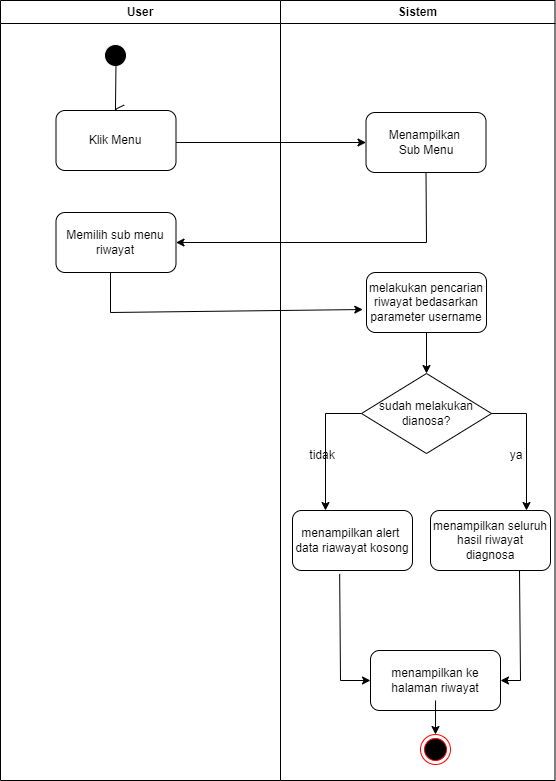

The diagram above was exported from draw.io. Its source (the exported page's mxGraphModel, read from the mxfile embedded in the PNG):
<mxGraphModel dx="924" dy="535" grid="1" gridSize="10" guides="1" tooltips="1" connect="1" arrows="1" fold="1" page="1" pageScale="1" pageWidth="1169" pageHeight="826" background="none" math="0" shadow="0">
  <root>
    <mxCell id="0" />
    <mxCell id="1" parent="0" />
    <mxCell id="2" value="User" style="swimlane;whiteSpace=wrap;startSize=23;" parent="1" vertex="1">
      <mxGeometry x="180" y="40" width="280" height="780" as="geometry" />
    </mxCell>
    <mxCell id="5" value="" style="ellipse;shape=startState;fillColor=#000000;strokeColor=#FFFFFF;" parent="2" vertex="1">
      <mxGeometry x="100" y="40" width="30" height="30" as="geometry" />
    </mxCell>
    <mxCell id="6" value="" style="edgeStyle=elbowEdgeStyle;elbow=horizontal;verticalAlign=bottom;endArrow=open;endSize=8;strokeColor=#000000;endFill=1;rounded=0;entryX=0.446;entryY=-0.02;entryDx=0;entryDy=0;entryPerimeter=0;" parent="2" edge="1">
      <mxGeometry x="100" y="40" as="geometry">
        <mxPoint x="113.51999999999998" y="109" as="targetPoint" />
        <mxPoint x="115.5" y="62" as="sourcePoint" />
      </mxGeometry>
    </mxCell>
    <mxCell id="JO8irE-44FnXcwjwpFgs-42" value="Klik Menu" style="rounded=1;whiteSpace=wrap;html=1;" vertex="1" parent="2">
      <mxGeometry x="55.5" y="110" width="120" height="60" as="geometry" />
    </mxCell>
    <mxCell id="JO8irE-44FnXcwjwpFgs-43" value="" style="endArrow=classic;html=1;rounded=0;" edge="1" parent="2">
      <mxGeometry width="50" height="50" relative="1" as="geometry">
        <mxPoint x="175.5" y="142" as="sourcePoint" />
        <mxPoint x="365.5" y="142" as="targetPoint" />
      </mxGeometry>
    </mxCell>
    <mxCell id="JO8irE-44FnXcwjwpFgs-45" value="Memilih sub menu&lt;div&gt;riwayat&lt;/div&gt;" style="rounded=1;whiteSpace=wrap;html=1;" vertex="1" parent="2">
      <mxGeometry x="55.5" y="212" width="120" height="60" as="geometry" />
    </mxCell>
    <mxCell id="3" value="Sistem" style="swimlane;whiteSpace=wrap" parent="1" vertex="1">
      <mxGeometry x="460" y="40" width="274.5" height="780" as="geometry">
        <mxRectangle x="450" y="128" width="80" height="30" as="alternateBounds" />
      </mxGeometry>
    </mxCell>
    <mxCell id="17" value="" style="endArrow=open;strokeColor=#FF0000;endFill=1;rounded=0" parent="3" source="15" edge="1">
      <mxGeometry relative="1" as="geometry">
        <mxPoint x="75" y="220" as="targetPoint" />
      </mxGeometry>
    </mxCell>
    <mxCell id="19" value="" style="endArrow=open;strokeColor=#FF0000;endFill=1;rounded=0" parent="3" source="16" edge="1">
      <mxGeometry relative="1" as="geometry">
        <mxPoint x="75" y="325" as="targetPoint" />
      </mxGeometry>
    </mxCell>
    <mxCell id="JO8irE-44FnXcwjwpFgs-44" value="Menampilkan&amp;nbsp;&lt;div&gt;Sub Menu&lt;/div&gt;" style="rounded=1;whiteSpace=wrap;html=1;" vertex="1" parent="3">
      <mxGeometry x="85.5" y="112" width="120" height="60" as="geometry" />
    </mxCell>
    <mxCell id="JO8irE-44FnXcwjwpFgs-62" value="" style="ellipse;html=1;shape=endState;fillColor=#000000;strokeColor=#ff0000;" vertex="1" parent="3">
      <mxGeometry x="140" y="734" width="30" height="30" as="geometry" />
    </mxCell>
    <mxCell id="JO8irE-44FnXcwjwpFgs-94" value="melakukan pencarian&lt;div&gt;riwayat bedasarkan parameter username&lt;/div&gt;" style="rounded=1;whiteSpace=wrap;html=1;" vertex="1" parent="3">
      <mxGeometry x="86" y="272" width="120" height="60" as="geometry" />
    </mxCell>
    <mxCell id="JO8irE-44FnXcwjwpFgs-97" value="menampilkan ke halaman riwayat" style="rounded=1;whiteSpace=wrap;html=1;" vertex="1" parent="3">
      <mxGeometry x="90" y="650" width="130" height="60" as="geometry" />
    </mxCell>
    <mxCell id="JO8irE-44FnXcwjwpFgs-130" style="edgeStyle=orthogonalEdgeStyle;rounded=0;orthogonalLoop=1;jettySize=auto;html=1;entryX=0.5;entryY=0;entryDx=0;entryDy=0;" edge="1" parent="3" target="JO8irE-44FnXcwjwpFgs-62">
      <mxGeometry relative="1" as="geometry">
        <mxPoint x="155.05263157894728" y="700" as="sourcePoint" />
      </mxGeometry>
    </mxCell>
    <mxCell id="JO8irE-44FnXcwjwpFgs-131" value="sudah melakukan dianosa?" style="rhombus;whiteSpace=wrap;html=1;" vertex="1" parent="3">
      <mxGeometry x="81" y="373" width="130" height="80" as="geometry" />
    </mxCell>
    <mxCell id="JO8irE-44FnXcwjwpFgs-132" value="" style="endArrow=classic;html=1;rounded=0;entryX=0.5;entryY=0;entryDx=0;entryDy=0;exitX=0.5;exitY=1;exitDx=0;exitDy=0;" edge="1" parent="3" source="JO8irE-44FnXcwjwpFgs-94" target="JO8irE-44FnXcwjwpFgs-131">
      <mxGeometry width="50" height="50" relative="1" as="geometry">
        <mxPoint x="136" y="330" as="sourcePoint" />
        <mxPoint x="186" y="280" as="targetPoint" />
      </mxGeometry>
    </mxCell>
    <mxCell id="JO8irE-44FnXcwjwpFgs-133" value="" style="endArrow=classic;html=1;rounded=0;exitX=0;exitY=0.5;exitDx=0;exitDy=0;" edge="1" parent="3" source="JO8irE-44FnXcwjwpFgs-131">
      <mxGeometry width="50" height="50" relative="1" as="geometry">
        <mxPoint x="110" y="413" as="sourcePoint" />
        <mxPoint x="45" y="510" as="targetPoint" />
        <Array as="points">
          <mxPoint x="45" y="413" />
        </Array>
      </mxGeometry>
    </mxCell>
    <mxCell id="JO8irE-44FnXcwjwpFgs-134" value="menampilkan alert&amp;nbsp;&lt;div&gt;data riawayat kosong&lt;/div&gt;" style="rounded=1;whiteSpace=wrap;html=1;" vertex="1" parent="3">
      <mxGeometry x="12" y="510" width="120" height="60" as="geometry" />
    </mxCell>
    <mxCell id="JO8irE-44FnXcwjwpFgs-135" value="tidak" style="text;html=1;align=center;verticalAlign=middle;whiteSpace=wrap;rounded=0;" vertex="1" parent="3">
      <mxGeometry x="12" y="440" width="60" height="30" as="geometry" />
    </mxCell>
    <mxCell id="JO8irE-44FnXcwjwpFgs-136" value="" style="endArrow=classic;html=1;rounded=0;exitX=1;exitY=0.5;exitDx=0;exitDy=0;" edge="1" parent="3" source="JO8irE-44FnXcwjwpFgs-131">
      <mxGeometry width="50" height="50" relative="1" as="geometry">
        <mxPoint x="216" y="420" as="sourcePoint" />
        <mxPoint x="246" y="510" as="targetPoint" />
        <Array as="points">
          <mxPoint x="246" y="413" />
        </Array>
      </mxGeometry>
    </mxCell>
    <mxCell id="JO8irE-44FnXcwjwpFgs-137" value="menampilkan seluruh hasil riwayat diagnosa" style="rounded=1;whiteSpace=wrap;html=1;" vertex="1" parent="3">
      <mxGeometry x="150" y="510" width="120" height="60" as="geometry" />
    </mxCell>
    <mxCell id="JO8irE-44FnXcwjwpFgs-138" value="ya" style="text;html=1;align=center;verticalAlign=middle;whiteSpace=wrap;rounded=0;" vertex="1" parent="3">
      <mxGeometry x="205.5" y="440" width="60" height="30" as="geometry" />
    </mxCell>
    <mxCell id="JO8irE-44FnXcwjwpFgs-140" value="" style="endArrow=classic;html=1;rounded=0;exitX=0.393;exitY=1.057;exitDx=0;exitDy=0;entryX=0;entryY=0.5;entryDx=0;entryDy=0;exitPerimeter=0;" edge="1" parent="3" source="JO8irE-44FnXcwjwpFgs-134" target="JO8irE-44FnXcwjwpFgs-97">
      <mxGeometry width="50" height="50" relative="1" as="geometry">
        <mxPoint x="80" y="640" as="sourcePoint" />
        <mxPoint x="70" y="680" as="targetPoint" />
        <Array as="points">
          <mxPoint x="60" y="680" />
        </Array>
      </mxGeometry>
    </mxCell>
    <mxCell id="JO8irE-44FnXcwjwpFgs-141" value="" style="endArrow=classic;html=1;rounded=0;exitX=0.393;exitY=1.057;exitDx=0;exitDy=0;entryX=1;entryY=0.5;entryDx=0;entryDy=0;exitPerimeter=0;" edge="1" parent="3" target="JO8irE-44FnXcwjwpFgs-97">
      <mxGeometry width="50" height="50" relative="1" as="geometry">
        <mxPoint x="239" y="570" as="sourcePoint" />
        <mxPoint x="270" y="677" as="targetPoint" />
        <Array as="points">
          <mxPoint x="240" y="680" />
        </Array>
      </mxGeometry>
    </mxCell>
    <mxCell id="JO8irE-44FnXcwjwpFgs-46" value="" style="endArrow=classic;html=1;rounded=0;entryX=1;entryY=0.5;entryDx=0;entryDy=0;exitX=0.5;exitY=1;exitDx=0;exitDy=0;" edge="1" parent="1" source="JO8irE-44FnXcwjwpFgs-44" target="JO8irE-44FnXcwjwpFgs-45">
      <mxGeometry width="50" height="50" relative="1" as="geometry">
        <mxPoint x="590" y="212" as="sourcePoint" />
        <mxPoint x="590" y="282" as="targetPoint" />
        <Array as="points">
          <mxPoint x="606" y="282" />
        </Array>
      </mxGeometry>
    </mxCell>
    <mxCell id="JO8irE-44FnXcwjwpFgs-93" value="" style="endArrow=classic;html=1;rounded=0;entryX=-0.031;entryY=0.617;entryDx=0;entryDy=0;entryPerimeter=0;" edge="1" parent="1" target="JO8irE-44FnXcwjwpFgs-94">
      <mxGeometry width="50" height="50" relative="1" as="geometry">
        <mxPoint x="290" y="312" as="sourcePoint" />
        <mxPoint x="530" y="372" as="targetPoint" />
        <Array as="points">
          <mxPoint x="290" y="352" />
        </Array>
      </mxGeometry>
    </mxCell>
  </root>
</mxGraphModel>